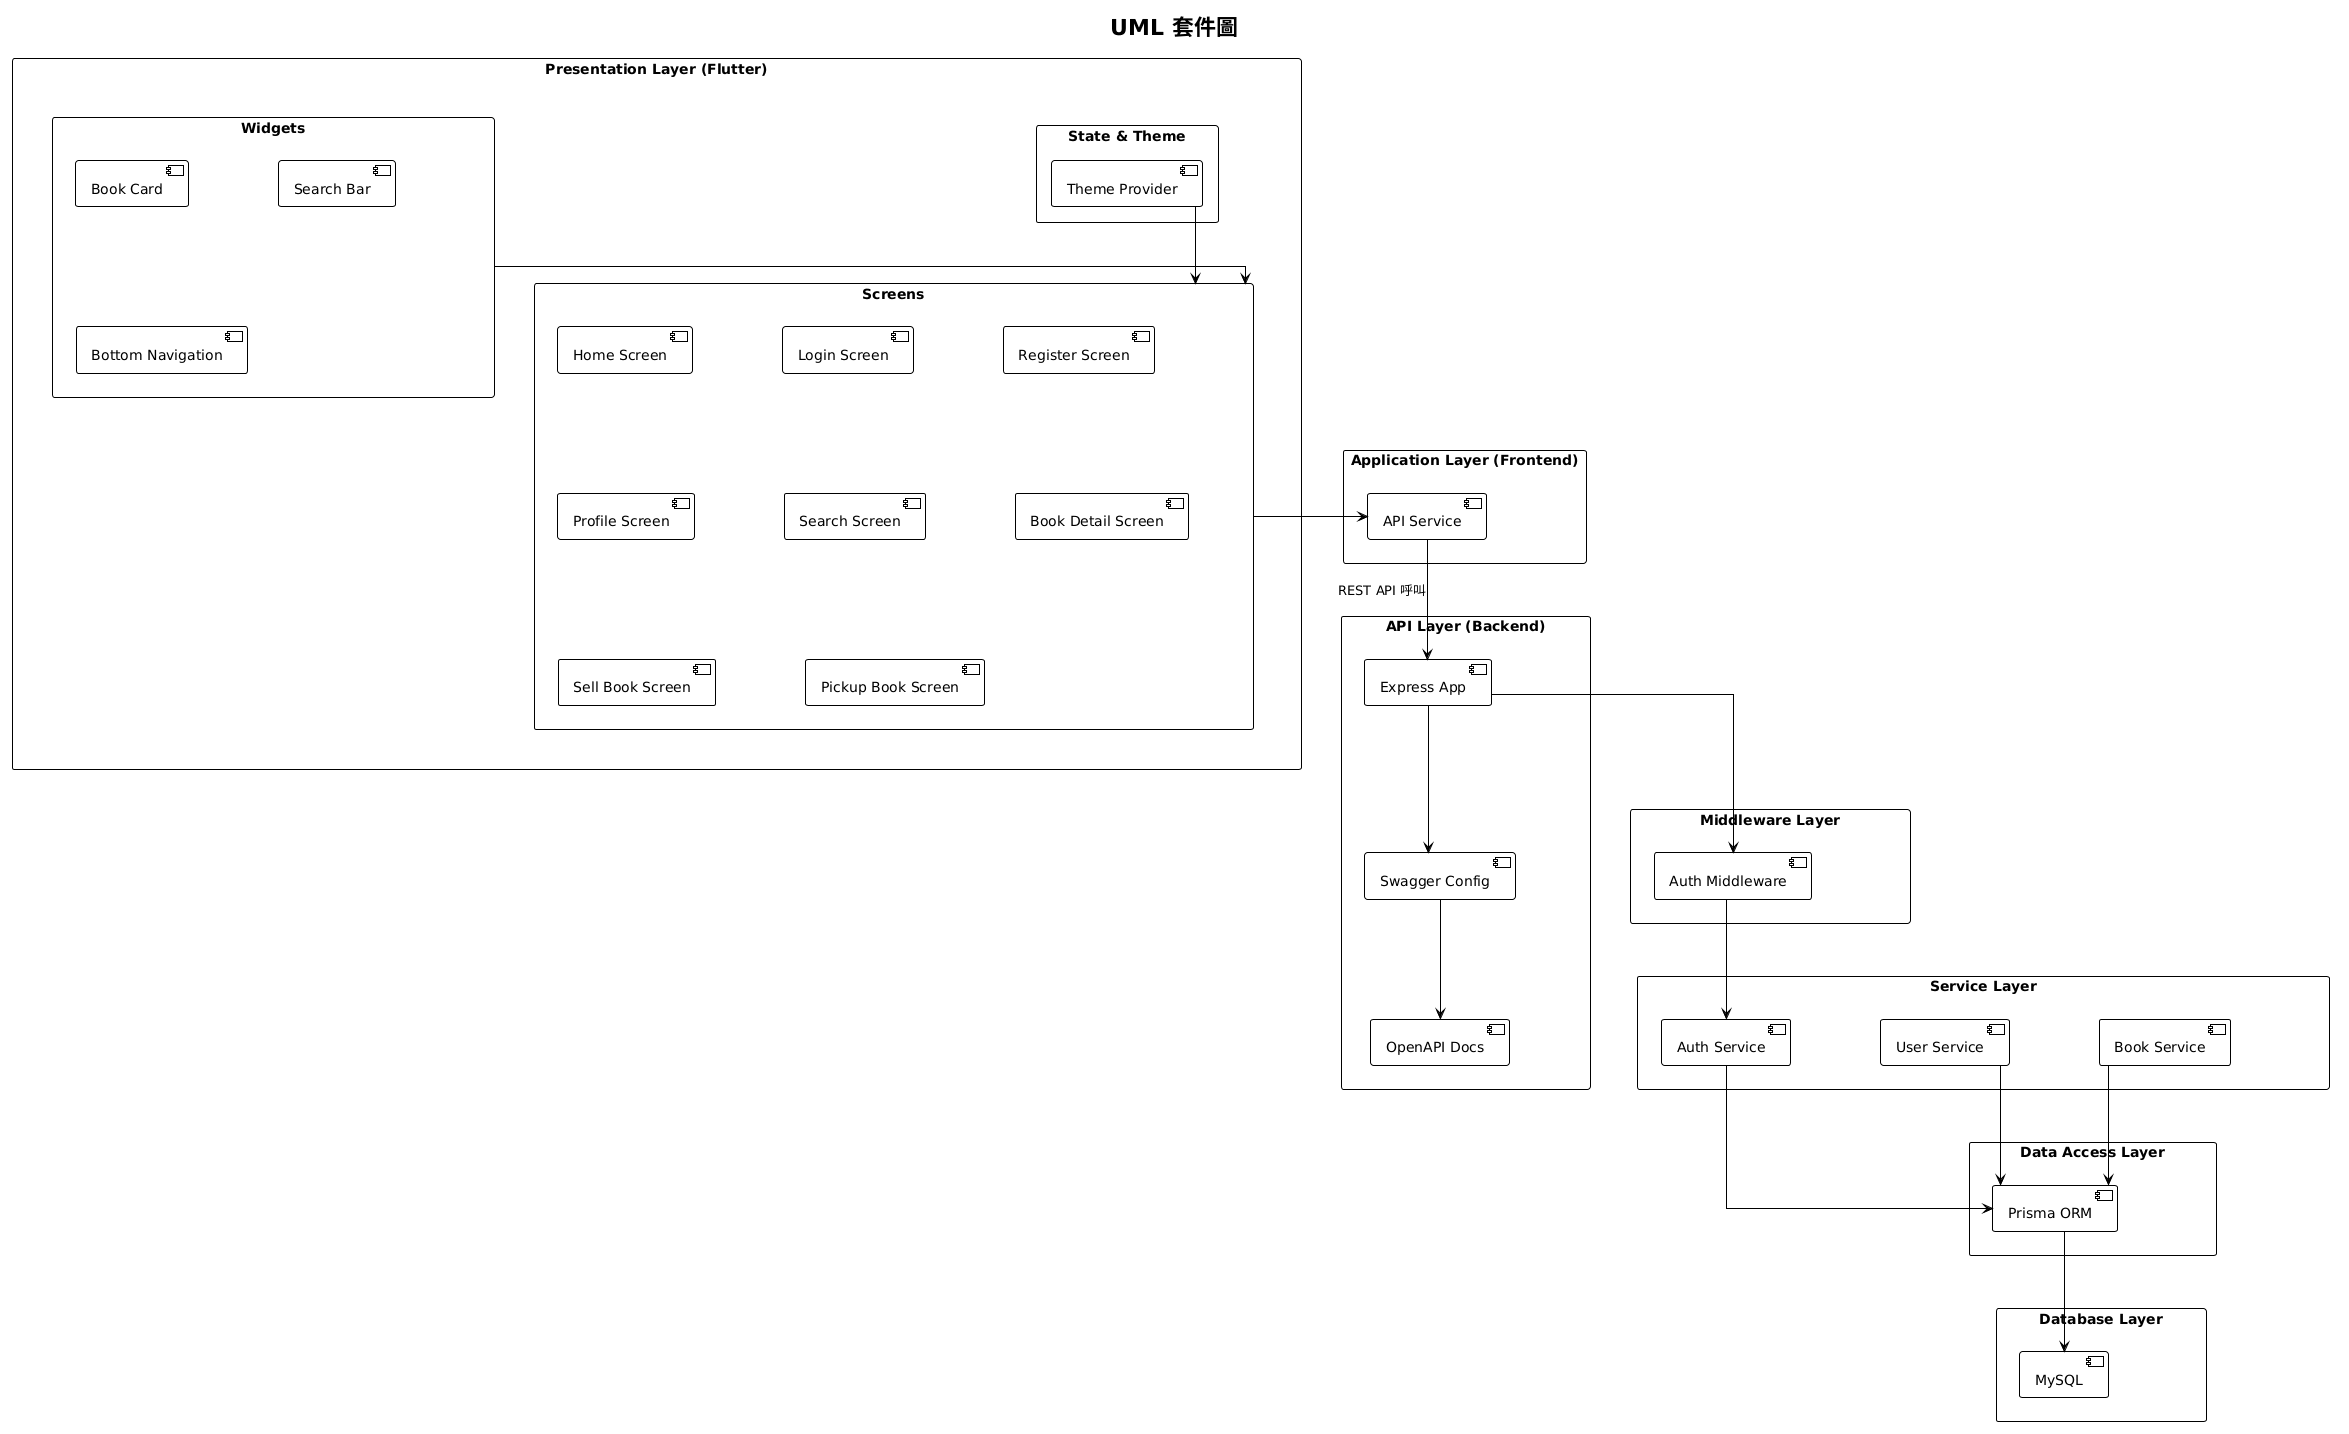

The diagram above was rendered by PlantUML. Its source (embedded in the PNG):
@startuml
!theme plain
skinparam linetype ortho

skinparam packageStyle rectangle
skinparam nodesep 90
skinparam ranksep 120

title UML 套件圖

package "Presentation Layer (Flutter)" {

    package "Screens" {
        [Home Screen]
        [Login Screen]
        [Register Screen]
        [Profile Screen]
        [Search Screen]
        [Book Detail Screen]
        [Sell Book Screen]
        [Pickup Book Screen]
    }

    package "Widgets" {
        [Book Card]
        [Search Bar]
        [Bottom Navigation]
    }

    package "State & Theme" {
        [Theme Provider]
    }
}

package "Application Layer (Frontend)" {
    [API Service]
}

package "API Layer (Backend)" {
    [Express App]
    [Swagger Config]
    [OpenAPI Docs]
}

package "Middleware Layer" {
    [Auth Middleware]
}

package "Service Layer" {
    [Auth Service]
    [User Service]
    [Book Service]
}

package "Data Access Layer" {
    [Prisma ORM]
}

package "Database Layer" {
    [MySQL]
}

"Presentation Layer (Flutter)" -[hidden]down-> "Application Layer (Frontend)"
"Application Layer (Frontend)" -[hidden]down-> "API Layer (Backend)"
"API Layer (Backend)" -[hidden]down-> "Middleware Layer"
"Middleware Layer" -[hidden]down-> "Service Layer"
"Service Layer" -[hidden]down-> "Data Access Layer"
"Data Access Layer" -[hidden]down-> "Database Layer"

[Screens] --> [API Service]
[Widgets] --> [Screens]
[Theme Provider] --> [Screens]

[API Service] --> [Express App] : REST API 呼叫

[Express App] --> [Auth Middleware]
[Express App] --> [Swagger Config]

[Swagger Config] --> [OpenAPI Docs]

[Auth Middleware] --> [Auth Service]

[Auth Service] --> [Prisma ORM]
[User Service] --> [Prisma ORM]
[Book Service] --> [Prisma ORM]

[Prisma ORM] --> [MySQL]
@enduml